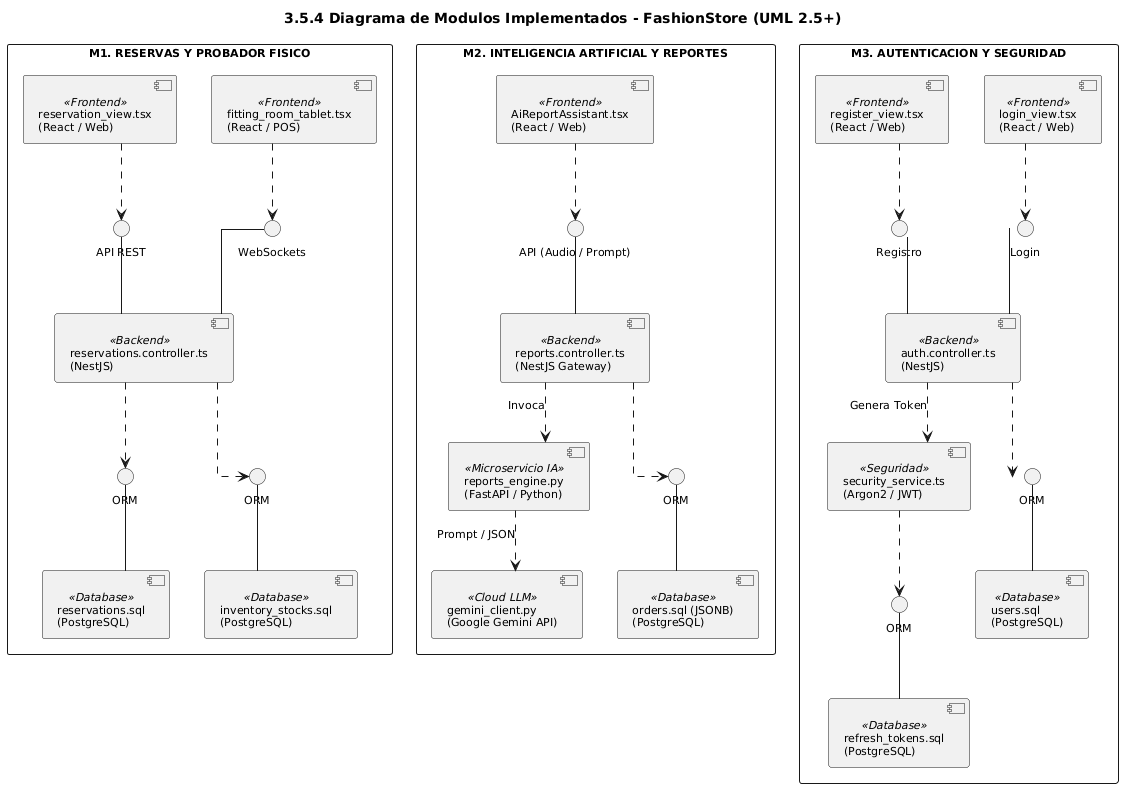

The diagram above was rendered by PlantUML. Its source (embedded in the PNG):
@startuml
skinparam componentStyle uml2
skinparam monochrome true
skinparam packageStyle rectangle
skinparam linetype ortho
skinparam shadowing false
skinparam defaultFontName Arial
skinparam defaultFontSize 11

title 3.5.4 Diagrama de Modulos Implementados - FashionStore (UML 2.5+)

package "M1. RESERVAS Y PROBADOR FISICO" as M1 {
    component "reservation_view.tsx\n(React / Web)" as M1_FE1 <<Frontend>>
    component "fitting_room_tablet.tsx\n(React / POS)" as M1_FE2 <<Frontend>>
    
    interface "API REST" as M1_REST
    interface "WebSockets" as M1_WS
    
    M1_FE1 .down.> M1_REST
    M1_FE2 .down.> M1_WS
    
    component "reservations.controller.ts\n(NestJS)" as M1_BE <<Backend>>
    
    M1_REST -down- M1_BE
    M1_WS -down- M1_BE
    
    interface "ORM" as M1_ORM1
    interface "ORM" as M1_ORM2
    
    M1_BE .down.> M1_ORM1
    M1_BE .down.> M1_ORM2
    
    component "reservations.sql\n(PostgreSQL)" as M1_DB1 <<Database>>
    component "inventory_stocks.sql\n(PostgreSQL)" as M1_DB2 <<Database>>
    
    M1_ORM1 -down- M1_DB1
    M1_ORM2 -down- M1_DB2
}

package "M2. INTELIGENCIA ARTIFICIAL Y REPORTES" as M2 {
    component "AiReportAssistant.tsx\n(React / Web)" as M2_FE <<Frontend>>
    
    interface "API (Audio / Prompt)" as M2_API
    
    M2_FE .down.> M2_API
    
    component "reports.controller.ts\n(NestJS Gateway)" as M2_BE <<Backend>>
    M2_API -down- M2_BE
    
    component "reports_engine.py\n(FastAPI / Python)" as M2_AI2 <<Microservicio IA>>
    component "gemini_client.py\n(Google Gemini API)" as M2_AI1 <<Cloud LLM>>
    
    M2_BE .down.> M2_AI2 : Invoca
    M2_AI2 .down.> M2_AI1 : Prompt / JSON
    
    interface "ORM" as M2_ORM
    M2_BE .down.> M2_ORM
    
    component "orders.sql (JSONB)\n(PostgreSQL)" as M2_DB <<Database>>
    M2_ORM -down- M2_DB
}

package "M3. AUTENTICACION Y SEGURIDAD" as M3 {
    component "register_view.tsx\n(React / Web)" as M3_FE1 <<Frontend>>
    component "login_view.tsx\n(React / Web)" as M3_FE2 <<Frontend>>
    
    interface "Registro" as M3_REG
    interface "Login" as M3_LOG
    
    M3_FE1 .down.> M3_REG
    M3_FE2 .down.> M3_LOG
    
    component "auth.controller.ts\n(NestJS)" as M3_BE <<Backend>>
    M3_REG -down- M3_BE
    M3_LOG -down- M3_BE
    
    component "security_service.ts\n(Argon2 / JWT)" as M3_SEC <<Seguridad>>
    M3_BE .down.> M3_SEC : Genera Token
    
    interface "ORM" as M3_ORM1
    interface "ORM" as M3_ORM2
    
    M3_BE .down.> M3_ORM1
    M3_SEC .down.> M3_ORM2
    
    component "users.sql\n(PostgreSQL)" as M3_DB1 <<Database>>
    component "refresh_tokens.sql\n(PostgreSQL)" as M3_DB2 <<Database>>
    
    M3_ORM1 -down- M3_DB1
    M3_ORM2 -down- M3_DB2
}
@enduml